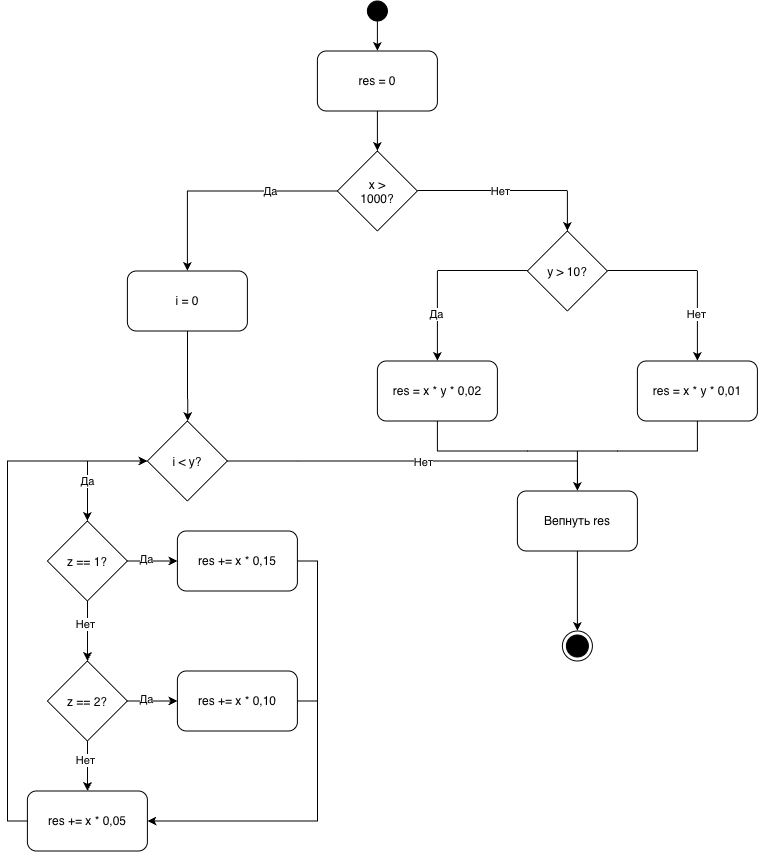

The diagram above was exported from draw.io. Its source (the exported page's mxGraphModel, read from the mxfile embedded in the PNG):
<mxGraphModel dx="1818" dy="857" grid="1" gridSize="10" guides="1" tooltips="1" connect="1" arrows="1" fold="1" page="1" pageScale="1" pageWidth="827" pageHeight="1169" math="0" shadow="0">
  <root>
    <mxCell id="0" />
    <mxCell id="1" parent="0" />
    <mxCell id="dBQRr-3Xigg4wgYe01Ry-1" parent="1" style="ellipse;fillColor=strokeColor;html=1;" value="" vertex="1">
      <mxGeometry height="20" width="20" x="350" y="120" as="geometry" />
    </mxCell>
    <mxCell id="dBQRr-3Xigg4wgYe01Ry-2" parent="1" style="rounded=1;whiteSpace=wrap;html=1;" value="res = 0" vertex="1">
      <mxGeometry height="60" width="120" x="300" y="170" as="geometry" />
    </mxCell>
    <mxCell id="dBQRr-3Xigg4wgYe01Ry-3" edge="1" parent="1" source="dBQRr-3Xigg4wgYe01Ry-1" style="endArrow=classic;html=1;rounded=0;exitX=0.5;exitY=1;exitDx=0;exitDy=0;entryX=0.5;entryY=0;entryDx=0;entryDy=0;" target="dBQRr-3Xigg4wgYe01Ry-2" value="">
      <mxGeometry height="50" relative="1" width="50" as="geometry">
        <mxPoint x="330" y="340" as="sourcePoint" />
        <mxPoint x="380" y="290" as="targetPoint" />
      </mxGeometry>
    </mxCell>
    <mxCell id="dBQRr-3Xigg4wgYe01Ry-4" parent="1" style="rhombus;whiteSpace=wrap;html=1;shapeInside=1;" value="x &amp;gt; 1000?" vertex="1">
      <mxGeometry height="80" width="80" x="320" y="270" as="geometry" />
    </mxCell>
    <mxCell id="dBQRr-3Xigg4wgYe01Ry-5" edge="1" parent="1" source="dBQRr-3Xigg4wgYe01Ry-2" style="endArrow=classic;html=1;rounded=0;exitX=0.5;exitY=1;exitDx=0;exitDy=0;entryX=0.5;entryY=0;entryDx=0;entryDy=0;" target="dBQRr-3Xigg4wgYe01Ry-4" value="">
      <mxGeometry height="50" relative="1" width="50" as="geometry">
        <mxPoint x="670" y="170" as="sourcePoint" />
        <mxPoint x="670" y="200" as="targetPoint" />
      </mxGeometry>
    </mxCell>
    <mxCell id="dBQRr-3Xigg4wgYe01Ry-37" edge="1" parent="1" source="dBQRr-3Xigg4wgYe01Ry-6" style="edgeStyle=orthogonalEdgeStyle;rounded=0;orthogonalLoop=1;jettySize=auto;html=1;exitX=0.5;exitY=1;exitDx=0;exitDy=0;">
      <mxGeometry relative="1" as="geometry">
        <mxPoint x="170.42857142857156" y="540" as="targetPoint" />
      </mxGeometry>
    </mxCell>
    <mxCell id="dBQRr-3Xigg4wgYe01Ry-6" parent="1" style="rounded=1;whiteSpace=wrap;html=1;" value="i = 0" vertex="1">
      <mxGeometry height="60" width="120" x="110" y="390" as="geometry" />
    </mxCell>
    <mxCell id="dBQRr-3Xigg4wgYe01Ry-7" edge="1" parent="1" style="endArrow=classic;html=1;rounded=0;entryX=0.5;entryY=0;entryDx=0;entryDy=0;" target="dBQRr-3Xigg4wgYe01Ry-6" value="">
      <mxGeometry height="50" relative="1" width="50" as="geometry">
        <mxPoint x="170" y="310" as="sourcePoint" />
        <mxPoint x="160" y="310" as="targetPoint" />
      </mxGeometry>
    </mxCell>
    <mxCell id="dBQRr-3Xigg4wgYe01Ry-9" edge="1" parent="1" style="endArrow=none;html=1;rounded=0;entryX=0;entryY=0.5;entryDx=0;entryDy=0;" target="dBQRr-3Xigg4wgYe01Ry-4" value="">
      <mxGeometry height="50" relative="1" width="50" as="geometry">
        <mxPoint x="170" y="310" as="sourcePoint" />
        <mxPoint x="380" y="290" as="targetPoint" />
      </mxGeometry>
    </mxCell>
    <mxCell id="dBQRr-3Xigg4wgYe01Ry-10" connectable="0" parent="dBQRr-3Xigg4wgYe01Ry-9" style="edgeLabel;html=1;align=center;verticalAlign=middle;resizable=0;points=[];" value="Да" vertex="1">
      <mxGeometry relative="1" x="0.1067" as="geometry">
        <mxPoint as="offset" />
      </mxGeometry>
    </mxCell>
    <mxCell id="dBQRr-3Xigg4wgYe01Ry-11" edge="1" parent="1" style="endArrow=none;html=1;rounded=0;entryX=0;entryY=0.5;entryDx=0;entryDy=0;" value="">
      <mxGeometry height="50" relative="1" width="50" as="geometry">
        <mxPoint x="400" y="309.5" as="sourcePoint" />
        <mxPoint x="550" y="309.5" as="targetPoint" />
      </mxGeometry>
    </mxCell>
    <mxCell id="dBQRr-3Xigg4wgYe01Ry-12" connectable="0" parent="dBQRr-3Xigg4wgYe01Ry-11" style="edgeLabel;html=1;align=center;verticalAlign=middle;resizable=0;points=[];" value="Нет" vertex="1">
      <mxGeometry relative="1" x="0.1067" as="geometry">
        <mxPoint as="offset" />
      </mxGeometry>
    </mxCell>
    <mxCell id="dBQRr-3Xigg4wgYe01Ry-15" edge="1" parent="1" style="endArrow=classic;html=1;rounded=0;" value="">
      <mxGeometry height="50" relative="1" width="50" as="geometry">
        <mxPoint x="550" y="310" as="sourcePoint" />
        <mxPoint x="550" y="350" as="targetPoint" />
      </mxGeometry>
    </mxCell>
    <mxCell id="dBQRr-3Xigg4wgYe01Ry-16" parent="1" style="rhombus;whiteSpace=wrap;html=1;shapeInside=1;" value="y &amp;gt; 10?" vertex="1">
      <mxGeometry height="80" width="80" x="510" y="350" as="geometry" />
    </mxCell>
    <mxCell id="dBQRr-3Xigg4wgYe01Ry-17" edge="1" parent="1" style="endArrow=none;html=1;rounded=0;" value="">
      <mxGeometry height="50" relative="1" width="50" as="geometry">
        <mxPoint x="590" y="389.5" as="sourcePoint" />
        <mxPoint x="680" y="389.5" as="targetPoint" />
      </mxGeometry>
    </mxCell>
    <mxCell id="dBQRr-3Xigg4wgYe01Ry-19" edge="1" parent="1" style="endArrow=classic;html=1;rounded=0;" value="">
      <mxGeometry height="50" relative="1" width="50" as="geometry">
        <mxPoint x="680" y="390" as="sourcePoint" />
        <mxPoint x="680" y="480" as="targetPoint" />
      </mxGeometry>
    </mxCell>
    <mxCell id="dBQRr-3Xigg4wgYe01Ry-20" connectable="0" parent="dBQRr-3Xigg4wgYe01Ry-19" style="edgeLabel;html=1;align=center;verticalAlign=middle;resizable=0;points=[];" value="Нет" vertex="1">
      <mxGeometry relative="1" x="-0.0444" y="-2" as="geometry">
        <mxPoint as="offset" />
      </mxGeometry>
    </mxCell>
    <mxCell id="dBQRr-3Xigg4wgYe01Ry-21" parent="1" style="rounded=1;whiteSpace=wrap;html=1;" value="res = x * y * 0,01" vertex="1">
      <mxGeometry height="60" width="120" x="620" y="480" as="geometry" />
    </mxCell>
    <mxCell id="dBQRr-3Xigg4wgYe01Ry-22" edge="1" parent="1" style="endArrow=none;html=1;rounded=0;" value="">
      <mxGeometry height="50" relative="1" width="50" as="geometry">
        <mxPoint x="420" y="389.5" as="sourcePoint" />
        <mxPoint x="510" y="389.5" as="targetPoint" />
      </mxGeometry>
    </mxCell>
    <mxCell id="dBQRr-3Xigg4wgYe01Ry-23" edge="1" parent="1" style="endArrow=classic;html=1;rounded=0;" value="">
      <mxGeometry height="50" relative="1" width="50" as="geometry">
        <mxPoint x="420" y="390" as="sourcePoint" />
        <mxPoint x="420" y="480" as="targetPoint" />
      </mxGeometry>
    </mxCell>
    <mxCell id="dBQRr-3Xigg4wgYe01Ry-24" connectable="0" parent="dBQRr-3Xigg4wgYe01Ry-23" style="edgeLabel;html=1;align=center;verticalAlign=middle;resizable=0;points=[];" value="Да" vertex="1">
      <mxGeometry relative="1" x="-0.0444" y="-2" as="geometry">
        <mxPoint as="offset" />
      </mxGeometry>
    </mxCell>
    <mxCell id="dBQRr-3Xigg4wgYe01Ry-25" parent="1" style="rounded=1;whiteSpace=wrap;html=1;" value="res = x * y * 0,02" vertex="1">
      <mxGeometry height="60" width="120" x="360" y="480" as="geometry" />
    </mxCell>
    <mxCell id="dBQRr-3Xigg4wgYe01Ry-26" edge="1" parent="1" style="endArrow=none;html=1;rounded=0;entryX=0.5;entryY=1;entryDx=0;entryDy=0;" target="dBQRr-3Xigg4wgYe01Ry-25" value="">
      <mxGeometry height="50" relative="1" width="50" as="geometry">
        <mxPoint x="420" y="570" as="sourcePoint" />
        <mxPoint x="480" y="360" as="targetPoint" />
      </mxGeometry>
    </mxCell>
    <mxCell id="dBQRr-3Xigg4wgYe01Ry-27" edge="1" parent="1" style="endArrow=none;html=1;rounded=0;entryX=0.5;entryY=1;entryDx=0;entryDy=0;" target="dBQRr-3Xigg4wgYe01Ry-21" value="">
      <mxGeometry height="50" relative="1" width="50" as="geometry">
        <mxPoint x="680" y="570" as="sourcePoint" />
        <mxPoint x="590" y="610" as="targetPoint" />
      </mxGeometry>
    </mxCell>
    <mxCell id="dBQRr-3Xigg4wgYe01Ry-28" edge="1" parent="1" style="endArrow=none;html=1;rounded=0;" value="">
      <mxGeometry height="50" relative="1" width="50" as="geometry">
        <mxPoint x="420" y="570" as="sourcePoint" />
        <mxPoint x="510" y="570" as="targetPoint" />
      </mxGeometry>
    </mxCell>
    <mxCell id="dBQRr-3Xigg4wgYe01Ry-29" edge="1" parent="1" style="endArrow=none;html=1;rounded=0;" value="">
      <mxGeometry height="50" relative="1" width="50" as="geometry">
        <mxPoint x="510" y="570" as="sourcePoint" />
        <mxPoint x="600" y="570" as="targetPoint" />
      </mxGeometry>
    </mxCell>
    <mxCell id="dBQRr-3Xigg4wgYe01Ry-30" edge="1" parent="1" style="endArrow=none;html=1;rounded=0;" value="">
      <mxGeometry height="50" relative="1" width="50" as="geometry">
        <mxPoint x="600" y="570" as="sourcePoint" />
        <mxPoint x="680" y="570" as="targetPoint" />
      </mxGeometry>
    </mxCell>
    <mxCell id="dBQRr-3Xigg4wgYe01Ry-31" edge="1" parent="1" style="endArrow=classic;html=1;rounded=0;" value="">
      <mxGeometry height="50" relative="1" width="50" as="geometry">
        <mxPoint x="560" y="570" as="sourcePoint" />
        <mxPoint x="560" y="610" as="targetPoint" />
      </mxGeometry>
    </mxCell>
    <mxCell id="dBQRr-3Xigg4wgYe01Ry-32" parent="1" style="rounded=1;whiteSpace=wrap;html=1;" value="Вепнуть res" vertex="1">
      <mxGeometry height="60" width="120" x="500" y="610" as="geometry" />
    </mxCell>
    <mxCell id="dBQRr-3Xigg4wgYe01Ry-33" edge="1" parent="1" source="dBQRr-3Xigg4wgYe01Ry-32" style="endArrow=classic;html=1;rounded=0;exitX=0.5;exitY=1;exitDx=0;exitDy=0;" value="">
      <mxGeometry height="50" relative="1" width="50" as="geometry">
        <mxPoint x="550" y="580" as="sourcePoint" />
        <mxPoint x="560" y="750" as="targetPoint" />
      </mxGeometry>
    </mxCell>
    <mxCell id="dBQRr-3Xigg4wgYe01Ry-34" parent="1" style="ellipse;html=1;shape=endState;fillColor=strokeColor;" value="" vertex="1">
      <mxGeometry height="30" width="30" x="545" y="750" as="geometry" />
    </mxCell>
    <mxCell id="dBQRr-3Xigg4wgYe01Ry-38" parent="1" style="rhombus;whiteSpace=wrap;html=1;shapeInside=1;" value="i &amp;lt; y?" vertex="1">
      <mxGeometry height="80" width="80" x="130" y="540" as="geometry" />
    </mxCell>
    <mxCell id="dBQRr-3Xigg4wgYe01Ry-40" edge="1" parent="1" source="dBQRr-3Xigg4wgYe01Ry-38" style="endArrow=none;html=1;rounded=0;exitX=1;exitY=0.5;exitDx=0;exitDy=0;" value="">
      <mxGeometry height="50" relative="1" width="50" as="geometry">
        <mxPoint x="390" y="470" as="sourcePoint" />
        <mxPoint x="280" y="580" as="targetPoint" />
      </mxGeometry>
    </mxCell>
    <mxCell id="dBQRr-3Xigg4wgYe01Ry-42" edge="1" parent="1" style="edgeStyle=orthogonalEdgeStyle;rounded=0;orthogonalLoop=1;jettySize=auto;html=1;entryX=0.5;entryY=0;entryDx=0;entryDy=0;" target="dBQRr-3Xigg4wgYe01Ry-32">
      <mxGeometry relative="1" as="geometry">
        <mxPoint x="280" y="580" as="sourcePoint" />
        <mxPoint x="280" y="760" as="targetPoint" />
      </mxGeometry>
    </mxCell>
    <mxCell id="dBQRr-3Xigg4wgYe01Ry-45" connectable="0" parent="dBQRr-3Xigg4wgYe01Ry-42" style="edgeLabel;html=1;align=center;verticalAlign=middle;resizable=0;points=[];" value="Нет" vertex="1">
      <mxGeometry relative="1" x="-0.1889" y="-1" as="geometry">
        <mxPoint as="offset" />
      </mxGeometry>
    </mxCell>
    <mxCell id="dBQRr-3Xigg4wgYe01Ry-43" edge="1" parent="1" source="dBQRr-3Xigg4wgYe01Ry-38" style="edgeStyle=orthogonalEdgeStyle;rounded=0;orthogonalLoop=1;jettySize=auto;html=1;exitX=0;exitY=0.5;exitDx=0;exitDy=0;" target="HKQVmmuFZWAnE9uZbxOm-2">
      <mxGeometry relative="1" as="geometry">
        <mxPoint x="40" y="580" as="sourcePoint" />
        <mxPoint x="70" y="670" as="targetPoint" />
      </mxGeometry>
    </mxCell>
    <mxCell id="dBQRr-3Xigg4wgYe01Ry-44" connectable="0" parent="dBQRr-3Xigg4wgYe01Ry-43" style="edgeLabel;html=1;align=center;verticalAlign=middle;resizable=0;points=[];" value="Да" vertex="1">
      <mxGeometry relative="1" x="-0.242" y="2" as="geometry">
        <mxPoint x="-15" y="18" as="offset" />
      </mxGeometry>
    </mxCell>
    <mxCell id="HKQVmmuFZWAnE9uZbxOm-2" parent="1" style="rhombus;whiteSpace=wrap;html=1;shapeInside=1;" value="z == 1?" vertex="1">
      <mxGeometry height="80" width="80" x="30" y="640" as="geometry" />
    </mxCell>
    <mxCell id="HKQVmmuFZWAnE9uZbxOm-3" edge="1" parent="1" source="HKQVmmuFZWAnE9uZbxOm-2" style="edgeStyle=orthogonalEdgeStyle;rounded=0;orthogonalLoop=1;jettySize=auto;html=1;exitX=0.5;exitY=1;exitDx=0;exitDy=0;">
      <mxGeometry relative="1" as="geometry">
        <mxPoint x="160" y="480" as="sourcePoint" />
        <mxPoint x="70.07" y="780" as="targetPoint" />
      </mxGeometry>
    </mxCell>
    <mxCell id="HKQVmmuFZWAnE9uZbxOm-4" connectable="0" parent="HKQVmmuFZWAnE9uZbxOm-3" style="edgeLabel;html=1;align=center;verticalAlign=middle;resizable=0;points=[];" value="Нет" vertex="1">
      <mxGeometry relative="1" x="-0.2447" y="-3" as="geometry">
        <mxPoint as="offset" />
      </mxGeometry>
    </mxCell>
    <mxCell id="HKQVmmuFZWAnE9uZbxOm-5" parent="1" style="rhombus;whiteSpace=wrap;html=1;shapeInside=1;" value="z == 2?" vertex="1">
      <mxGeometry height="80" width="80" x="30" y="780" as="geometry" />
    </mxCell>
    <mxCell id="HKQVmmuFZWAnE9uZbxOm-6" edge="1" parent="1" source="HKQVmmuFZWAnE9uZbxOm-5" style="edgeStyle=orthogonalEdgeStyle;rounded=0;orthogonalLoop=1;jettySize=auto;html=1;exitX=0.5;exitY=1;exitDx=0;exitDy=0;">
      <mxGeometry relative="1" as="geometry">
        <mxPoint x="220" y="780" as="sourcePoint" />
        <mxPoint x="70.07" y="910" as="targetPoint" />
      </mxGeometry>
    </mxCell>
    <mxCell id="HKQVmmuFZWAnE9uZbxOm-7" connectable="0" parent="HKQVmmuFZWAnE9uZbxOm-6" style="edgeLabel;html=1;align=center;verticalAlign=middle;resizable=0;points=[];" value="Нет" vertex="1">
      <mxGeometry relative="1" x="-0.2447" y="-3" as="geometry">
        <mxPoint as="offset" />
      </mxGeometry>
    </mxCell>
    <mxCell id="HKQVmmuFZWAnE9uZbxOm-8" parent="1" style="rounded=1;whiteSpace=wrap;html=1;" value="res += x * 0,05" vertex="1">
      <mxGeometry height="60" width="120" x="10" y="910" as="geometry" />
    </mxCell>
    <mxCell id="HKQVmmuFZWAnE9uZbxOm-9" edge="1" parent="1" source="HKQVmmuFZWAnE9uZbxOm-2" style="edgeStyle=orthogonalEdgeStyle;rounded=0;orthogonalLoop=1;jettySize=auto;html=1;exitX=1;exitY=0.5;exitDx=0;exitDy=0;">
      <mxGeometry relative="1" as="geometry">
        <mxPoint x="240" y="600" as="sourcePoint" />
        <mxPoint x="160" y="680" as="targetPoint" />
      </mxGeometry>
    </mxCell>
    <mxCell id="HKQVmmuFZWAnE9uZbxOm-10" connectable="0" parent="HKQVmmuFZWAnE9uZbxOm-9" style="edgeLabel;html=1;align=center;verticalAlign=middle;resizable=0;points=[];" value="Да" vertex="1">
      <mxGeometry relative="1" x="-0.242" y="2" as="geometry">
        <mxPoint as="offset" />
      </mxGeometry>
    </mxCell>
    <mxCell id="HKQVmmuFZWAnE9uZbxOm-12" parent="1" style="rounded=1;whiteSpace=wrap;html=1;" value="res += x * 0,15" vertex="1">
      <mxGeometry height="60" width="120" x="160" y="650" as="geometry" />
    </mxCell>
    <mxCell id="HKQVmmuFZWAnE9uZbxOm-14" edge="1" parent="1" source="HKQVmmuFZWAnE9uZbxOm-5" style="edgeStyle=orthogonalEdgeStyle;rounded=0;orthogonalLoop=1;jettySize=auto;html=1;exitX=1;exitY=0.5;exitDx=0;exitDy=0;">
      <mxGeometry relative="1" as="geometry">
        <mxPoint x="230" y="720" as="sourcePoint" />
        <mxPoint x="160" y="820" as="targetPoint" />
      </mxGeometry>
    </mxCell>
    <mxCell id="HKQVmmuFZWAnE9uZbxOm-15" connectable="0" parent="HKQVmmuFZWAnE9uZbxOm-14" style="edgeLabel;html=1;align=center;verticalAlign=middle;resizable=0;points=[];" value="Да" vertex="1">
      <mxGeometry relative="1" x="-0.242" y="2" as="geometry">
        <mxPoint as="offset" />
      </mxGeometry>
    </mxCell>
    <mxCell id="HKQVmmuFZWAnE9uZbxOm-16" parent="1" style="rounded=1;whiteSpace=wrap;html=1;" value="res += x * 0,10" vertex="1">
      <mxGeometry height="60" width="120" x="160" y="790" as="geometry" />
    </mxCell>
    <mxCell id="HKQVmmuFZWAnE9uZbxOm-17" edge="1" parent="1" source="HKQVmmuFZWAnE9uZbxOm-12" style="edgeStyle=orthogonalEdgeStyle;rounded=0;orthogonalLoop=1;jettySize=auto;html=1;exitX=1;exitY=0.5;exitDx=0;exitDy=0;entryX=1;entryY=0.5;entryDx=0;entryDy=0;" target="HKQVmmuFZWAnE9uZbxOm-8">
      <mxGeometry relative="1" as="geometry">
        <mxPoint x="220" y="560" as="sourcePoint" />
        <mxPoint x="220.42857142857156" y="650" as="targetPoint" />
      </mxGeometry>
    </mxCell>
    <mxCell id="HKQVmmuFZWAnE9uZbxOm-18" edge="1" parent="1" source="HKQVmmuFZWAnE9uZbxOm-16" style="endArrow=none;html=1;rounded=0;exitX=1;exitY=0.5;exitDx=0;exitDy=0;" value="">
      <mxGeometry height="50" relative="1" width="50" as="geometry">
        <mxPoint x="310" y="780" as="sourcePoint" />
        <mxPoint x="300" y="820" as="targetPoint" />
      </mxGeometry>
    </mxCell>
    <mxCell id="HKQVmmuFZWAnE9uZbxOm-19" edge="1" parent="1" source="HKQVmmuFZWAnE9uZbxOm-8" style="edgeStyle=orthogonalEdgeStyle;rounded=0;orthogonalLoop=1;jettySize=auto;html=1;exitX=0;exitY=0.5;exitDx=0;exitDy=0;entryX=0;entryY=0.5;entryDx=0;entryDy=0;" target="dBQRr-3Xigg4wgYe01Ry-38">
      <mxGeometry relative="1" as="geometry">
        <mxPoint x="410" y="930" as="sourcePoint" />
        <mxPoint x="-10" y="600" as="targetPoint" />
      </mxGeometry>
    </mxCell>
  </root>
</mxGraphModel>